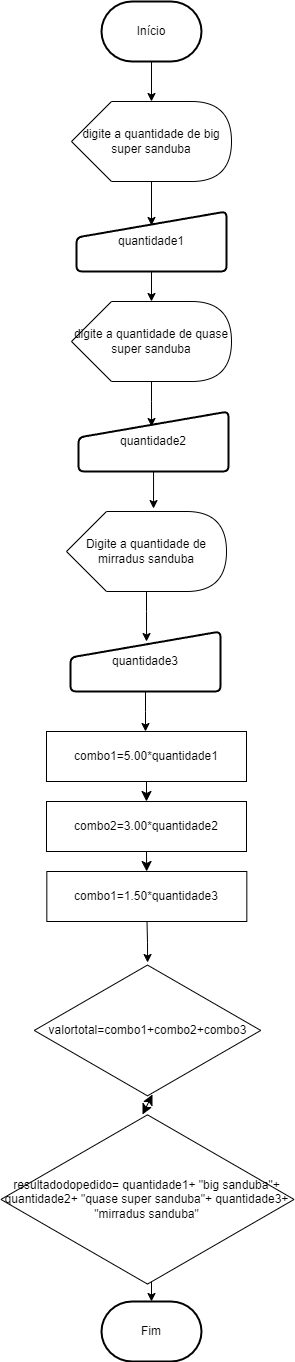

The diagram above was exported from draw.io. Its source (the exported page's mxGraphModel, read from the mxfile embedded in the PNG):
<mxGraphModel dx="1674" dy="830" grid="1" gridSize="10" guides="1" tooltips="1" connect="1" arrows="1" fold="1" page="1" pageScale="1" pageWidth="827" pageHeight="1169" math="0" shadow="0">
  <root>
    <mxCell id="0" />
    <mxCell id="1" parent="0" />
    <mxCell id="zWFiZtQv0pVRVBlXepNA-112" value="" style="edgeStyle=orthogonalEdgeStyle;rounded=0;orthogonalLoop=1;jettySize=auto;html=1;" parent="1" target="zWFiZtQv0pVRVBlXepNA-4" edge="1">
      <mxGeometry relative="1" as="geometry">
        <mxPoint x="385.5" y="940" as="sourcePoint" />
      </mxGeometry>
    </mxCell>
    <mxCell id="zWFiZtQv0pVRVBlXepNA-2" value="&lt;font style=&quot;vertical-align: inherit;&quot;&gt;&lt;font style=&quot;vertical-align: inherit;&quot;&gt;&lt;font style=&quot;vertical-align: inherit;&quot;&gt;&lt;font style=&quot;vertical-align: inherit;&quot;&gt;&lt;font style=&quot;vertical-align: inherit;&quot;&gt;&lt;font style=&quot;vertical-align: inherit;&quot;&gt;quantidade1&lt;/font&gt;&lt;/font&gt;&lt;/font&gt;&lt;/font&gt;&lt;/font&gt;&lt;/font&gt;" style="html=1;strokeWidth=2;shape=manualInput;whiteSpace=wrap;rounded=1;size=26;arcSize=11;" parent="1" vertex="1">
      <mxGeometry x="315" y="230" width="150" height="60" as="geometry" />
    </mxCell>
    <mxCell id="zWFiZtQv0pVRVBlXepNA-3" value="&lt;font style=&quot;vertical-align: inherit;&quot;&gt;&lt;font style=&quot;vertical-align: inherit;&quot;&gt;Início&lt;/font&gt;&lt;/font&gt;" style="strokeWidth=2;html=1;shape=mxgraph.flowchart.terminator;whiteSpace=wrap;" parent="1" vertex="1">
      <mxGeometry x="340" y="20" width="100" height="60" as="geometry" />
    </mxCell>
    <mxCell id="zWFiZtQv0pVRVBlXepNA-4" value="valortotal=combo1+combo2+combo3" style="html=1;whiteSpace=wrap;aspect=fixed;shape=isoRectangle;" parent="1" vertex="1">
      <mxGeometry x="272.75" y="981" width="226.5" height="135.91" as="geometry" />
    </mxCell>
    <mxCell id="zWFiZtQv0pVRVBlXepNA-5" value="digite a quantidade de big super sanduba" style="shape=display;whiteSpace=wrap;html=1;" parent="1" vertex="1">
      <mxGeometry x="310" y="120" width="160" height="80" as="geometry" />
    </mxCell>
    <mxCell id="zWFiZtQv0pVRVBlXepNA-6" value="&lt;font style=&quot;vertical-align: inherit;&quot;&gt;&lt;font style=&quot;vertical-align: inherit;&quot;&gt;&lt;font style=&quot;vertical-align: inherit;&quot;&gt;&lt;font style=&quot;vertical-align: inherit;&quot;&gt;Fim&lt;/font&gt;&lt;/font&gt;&lt;/font&gt;&lt;/font&gt;" style="strokeWidth=2;html=1;shape=mxgraph.flowchart.terminator;whiteSpace=wrap;" parent="1" vertex="1">
      <mxGeometry x="340" y="1320" width="100" height="60" as="geometry" />
    </mxCell>
    <mxCell id="zWFiZtQv0pVRVBlXepNA-7" value="digite a quantidade de quase super sanduba" style="shape=display;whiteSpace=wrap;html=1;" parent="1" vertex="1">
      <mxGeometry x="310" y="320" width="160" height="80" as="geometry" />
    </mxCell>
    <mxCell id="zWFiZtQv0pVRVBlXepNA-8" value="quantidade2" style="html=1;strokeWidth=2;shape=manualInput;whiteSpace=wrap;rounded=1;size=26;arcSize=11;" parent="1" vertex="1">
      <mxGeometry x="317" y="430" width="150" height="60" as="geometry" />
    </mxCell>
    <mxCell id="zWFiZtQv0pVRVBlXepNA-10" value="Digite a quantidade de mirradus sanduba" style="shape=display;whiteSpace=wrap;html=1;" parent="1" vertex="1">
      <mxGeometry x="305" y="530" width="160" height="80" as="geometry" />
    </mxCell>
    <mxCell id="zWFiZtQv0pVRVBlXepNA-11" value="quantidade3" style="html=1;strokeWidth=2;shape=manualInput;whiteSpace=wrap;rounded=1;size=26;arcSize=11;" parent="1" vertex="1">
      <mxGeometry x="309" y="650" width="150" height="60" as="geometry" />
    </mxCell>
    <mxCell id="zWFiZtQv0pVRVBlXepNA-17" style="edgeStyle=orthogonalEdgeStyle;rounded=0;orthogonalLoop=1;jettySize=auto;html=1;entryX=0;entryY=0;entryDx=80;entryDy=0;entryPerimeter=0;" parent="1" source="zWFiZtQv0pVRVBlXepNA-3" target="zWFiZtQv0pVRVBlXepNA-5" edge="1">
      <mxGeometry relative="1" as="geometry" />
    </mxCell>
    <mxCell id="zWFiZtQv0pVRVBlXepNA-18" style="edgeStyle=orthogonalEdgeStyle;rounded=0;orthogonalLoop=1;jettySize=auto;html=1;entryX=0.5;entryY=0.233;entryDx=0;entryDy=0;entryPerimeter=0;" parent="1" source="zWFiZtQv0pVRVBlXepNA-5" target="zWFiZtQv0pVRVBlXepNA-2" edge="1">
      <mxGeometry relative="1" as="geometry" />
    </mxCell>
    <mxCell id="zWFiZtQv0pVRVBlXepNA-20" style="edgeStyle=orthogonalEdgeStyle;rounded=0;orthogonalLoop=1;jettySize=auto;html=1;entryX=0;entryY=0;entryDx=80;entryDy=0;entryPerimeter=0;" parent="1" source="zWFiZtQv0pVRVBlXepNA-2" target="zWFiZtQv0pVRVBlXepNA-7" edge="1">
      <mxGeometry relative="1" as="geometry" />
    </mxCell>
    <mxCell id="zWFiZtQv0pVRVBlXepNA-21" style="edgeStyle=orthogonalEdgeStyle;rounded=0;orthogonalLoop=1;jettySize=auto;html=1;entryX=0.487;entryY=0.25;entryDx=0;entryDy=0;entryPerimeter=0;" parent="1" source="zWFiZtQv0pVRVBlXepNA-7" target="zWFiZtQv0pVRVBlXepNA-8" edge="1">
      <mxGeometry relative="1" as="geometry" />
    </mxCell>
    <mxCell id="zWFiZtQv0pVRVBlXepNA-23" style="edgeStyle=orthogonalEdgeStyle;rounded=0;orthogonalLoop=1;jettySize=auto;html=1;entryX=0.544;entryY=-0.037;entryDx=0;entryDy=0;entryPerimeter=0;" parent="1" source="zWFiZtQv0pVRVBlXepNA-8" target="zWFiZtQv0pVRVBlXepNA-10" edge="1">
      <mxGeometry relative="1" as="geometry" />
    </mxCell>
    <mxCell id="zWFiZtQv0pVRVBlXepNA-24" style="edgeStyle=orthogonalEdgeStyle;rounded=0;orthogonalLoop=1;jettySize=auto;html=1;entryX=0.507;entryY=0.167;entryDx=0;entryDy=0;entryPerimeter=0;" parent="1" source="zWFiZtQv0pVRVBlXepNA-10" target="zWFiZtQv0pVRVBlXepNA-11" edge="1">
      <mxGeometry relative="1" as="geometry" />
    </mxCell>
    <mxCell id="zWFiZtQv0pVRVBlXepNA-25" style="edgeStyle=orthogonalEdgeStyle;rounded=0;orthogonalLoop=1;jettySize=auto;html=1;entryX=0;entryY=0;entryDx=80;entryDy=0;entryPerimeter=0;" parent="1" source="zWFiZtQv0pVRVBlXepNA-11" edge="1">
      <mxGeometry relative="1" as="geometry">
        <mxPoint x="384" y="750" as="targetPoint" />
      </mxGeometry>
    </mxCell>
    <mxCell id="zWFiZtQv0pVRVBlXepNA-91" style="edgeStyle=orthogonalEdgeStyle;rounded=0;orthogonalLoop=1;jettySize=auto;html=1;" parent="1" edge="1">
      <mxGeometry relative="1" as="geometry">
        <mxPoint x="390" y="1250" as="sourcePoint" />
        <mxPoint x="390" y="1320" as="targetPoint" />
        <Array as="points">
          <mxPoint x="391" y="1250" />
          <mxPoint x="391" y="1291" />
          <mxPoint x="390" y="1291" />
        </Array>
      </mxGeometry>
    </mxCell>
    <mxCell id="GkyMh2UaiJGJqfnGDsyo-5" style="edgeStyle=none;curved=1;rounded=0;orthogonalLoop=1;jettySize=auto;html=1;exitX=0.5;exitY=1;exitDx=0;exitDy=0;entryX=0.5;entryY=0;entryDx=0;entryDy=0;fontSize=12;startSize=8;endSize=8;" edge="1" parent="1" source="GkyMh2UaiJGJqfnGDsyo-1">
      <mxGeometry relative="1" as="geometry">
        <mxPoint x="385" y="820" as="targetPoint" />
      </mxGeometry>
    </mxCell>
    <mxCell id="GkyMh2UaiJGJqfnGDsyo-1" value="combo1=5.00*quantidade1" style="rounded=0;whiteSpace=wrap;html=1;" vertex="1" parent="1">
      <mxGeometry x="285" y="750" width="200" height="50" as="geometry" />
    </mxCell>
    <mxCell id="GkyMh2UaiJGJqfnGDsyo-10" style="edgeStyle=none;curved=1;rounded=0;orthogonalLoop=1;jettySize=auto;html=1;exitX=0.5;exitY=1;exitDx=0;exitDy=0;fontSize=12;startSize=8;endSize=8;" edge="1" parent="1" source="GkyMh2UaiJGJqfnGDsyo-8" target="GkyMh2UaiJGJqfnGDsyo-9">
      <mxGeometry relative="1" as="geometry" />
    </mxCell>
    <mxCell id="GkyMh2UaiJGJqfnGDsyo-8" value="combo2=3.00*quantidade2" style="rounded=0;whiteSpace=wrap;html=1;" vertex="1" parent="1">
      <mxGeometry x="285" y="820" width="200" height="50" as="geometry" />
    </mxCell>
    <mxCell id="GkyMh2UaiJGJqfnGDsyo-9" value="combo1=1.50*quantidade3" style="rounded=0;whiteSpace=wrap;html=1;" vertex="1" parent="1">
      <mxGeometry x="285.33" y="890" width="200" height="50" as="geometry" />
    </mxCell>
    <mxCell id="GkyMh2UaiJGJqfnGDsyo-11" value="resultadodopedido= quantidade1+ &quot;big sanduba&quot;+ quantidade2+ &quot;quase super sanduba&quot;+ quantidade3+ &quot;mirradus sanduba&quot;" style="html=1;whiteSpace=wrap;aspect=fixed;shape=isoRectangle;" vertex="1" parent="1">
      <mxGeometry x="239.42000000000002" y="1130" width="293.16" height="175.91" as="geometry" />
    </mxCell>
    <mxCell id="GkyMh2UaiJGJqfnGDsyo-14" value="" style="endArrow=classic;startArrow=classic;html=1;rounded=0;fontSize=12;startSize=8;endSize=8;curved=1;" edge="1" parent="1">
      <mxGeometry width="50" height="50" relative="1" as="geometry">
        <mxPoint x="381" y="1133" as="sourcePoint" />
        <mxPoint x="391" y="1113" as="targetPoint" />
        <Array as="points">
          <mxPoint x="381" y="1133" />
        </Array>
      </mxGeometry>
    </mxCell>
  </root>
</mxGraphModel>